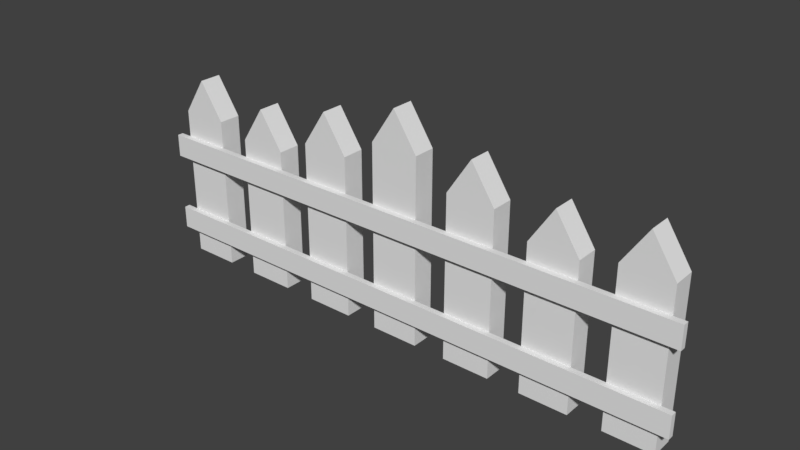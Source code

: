 # Source: Picket_fence.blend  (saved by Blender 2.79.0; exported with 4.5.12 LTS)
import bpy
from mathutils import Matrix  # noqa: F401  (used for matrix-valued properties, if any)

bpy.ops.wm.read_factory_settings(use_empty=True)
scene = bpy.context.scene
scene.name = 'Scene'

# ---- collections
col_collection_1 = bpy.data.collections.new('Collection 1'); scene.collection.children.link(col_collection_1)

# ---- images (referenced by path relative to the original .blend; pixels are not part of the script)
import os
ASSET_DIR = os.environ.get("B2B_ASSET_DIR", "")  # directory of the original .blend (textures are referenced by path, not embedded)
HERE = os.path.dirname(os.path.abspath(__file__))  # packed textures are extracted next to this script under _unpacked/

def load_image(name, relpath, width, height, colorspace="sRGB"):
    """Load a texture the original file referenced (path relative to the .blend, or extracted next to this script)."""
    p = next((c for c in (os.path.join(HERE, relpath), os.path.join(ASSET_DIR, relpath)) if relpath and os.path.exists(c)), "")
    if p:
        img = bpy.data.images.load(p, check_existing=True)
        img.name = name
    else:  # same state as the original file: an image datablock whose file is absent (Cycles renders it pink)
        img = bpy.data.images.new(name, width, height)
        img.source = "FILE"
        img.filepath = "//" + (relpath or name)
    img.colorspace_settings.name = colorspace
    return img
img_untitled = load_image('Untitled', '', 1024, 1024, 'sRGB')

# ---- materials (node trees are filled in below, after node groups)
mat_material_001 = bpy.data.materials.new('Material.001')
mat_material_001.alpha_threshold = 0.0
mat_material_001.roughness = 0.5

# ---- material node trees
mat_material_001.use_nodes = True; mat_material_001.node_tree.nodes.clear()
_N = mat_material_001.node_tree.nodes; _L = mat_material_001.node_tree.links
n0 = _N.new('ShaderNodeOutputMaterial'); n0.name = 'Material Output'; n0.location = (300, 300)
n1 = _N.new('ShaderNodeBsdfDiffuse'); n1.name = 'Diffuse BSDF'; n1.location = (10, 300)
n2 = _N.new('ShaderNodeTexImage'); n2.name = 'Image Texture'; n2.location = (145, 67)
n2.width = 140
n2.image = img_untitled
_L.new(n1.outputs[0], n0.inputs[0])
n0.is_active_output = True

# ---- world
world_world = bpy.data.worlds.new('World'); scene.world = world_world
world_world.color = (0.05088, 0.05088, 0.05088)
world_world.use_sun_shadow = False
world_world.sun_shadow_jitter_overblur = 0.0
world_world.cycles.sampling_method = 'MANUAL'

# ---- meshes
me_cube_001 = bpy.data.meshes.new('Cube.001')
me_cube_001.from_pydata([(0.2984, -0.1388, -1.0), (0.2984, -0.1388, 1.314), (0.2984, 0.1388, -1.0), (0.2984, 0.1388, 1.314), (3.298, -0.1388, -1.0), (3.298, -0.1388, 0.9199), (3.298, 0.1388, -1.0), (3.298, 0.1388, 0.9199), (2.702, -0.1388, -1.0), (2.702, -0.1388, 0.9199), (2.702, 0.1388, -1.0), (2.702, 0.1388, 0.9199), (3.0, -0.1388, 1.373), (3.0, 0.1388, 1.373), (2.298, -0.1388, -1.0), (2.298, -0.1388, 0.8022), (2.298, 0.1388, -1.0), (2.298, 0.1388, 0.8022), (1.702, -0.1388, -1.0), (1.702, -0.1388, 0.8022), (1.702, 0.1388, -1.0), (1.702, 0.1388, 0.8022), (2.0, -0.1388, 1.256), (2.0, 0.1388, 1.256), (1.298, -0.1388, -1.0), (1.298, -0.1388, 1.024), (1.298, 0.1388, -1.0), (1.298, 0.1388, 1.024), (0.7016, -0.1388, -1.0), (0.7016, -0.1388, 1.024), (0.7016, 0.1388, -1.0), (0.7016, 0.1388, 1.024), (1.0, -0.1388, 1.477), (1.0, 0.1388, 1.477), (0.2984, 0.1388, 0.5832), (0.2984, -0.1388, 0.5832), (0.2984, 0.1388, 0.3019), (0.2984, -0.1388, 0.3019), (0.2984, 0.1388, -0.4133), (0.2984, -0.1388, -0.4133), (0.2984, 0.1388, -0.6946), (0.2984, -0.1388, -0.6946), (1.298, 0.1388, 0.5832), (1.298, 0.1388, 0.3019), (1.298, 0.1388, -0.4133), (1.298, 0.1388, -0.6946), (1.298, -0.1388, 0.5832), (1.298, -0.1388, 0.3019), (1.298, -0.1388, -0.4133), (1.298, -0.1388, -0.6946), (0.7016, 0.1388, 0.5832), (0.7016, 0.1388, 0.3019), (0.7016, 0.1388, -0.4133), (0.7016, 0.1388, -0.6946), (0.7016, -0.1388, 0.5832), (0.7016, -0.1388, 0.3019), (0.7016, -0.1388, -0.4133), (0.7016, -0.1388, -0.6946), (2.298, 0.1388, 0.5832), (2.298, 0.1388, 0.3019), (2.298, 0.1388, -0.4133), (2.298, 0.1388, -0.6946), (2.298, -0.1388, 0.5832), (2.298, -0.1388, 0.3019), (2.298, -0.1388, -0.4133), (2.298, -0.1388, -0.6946), (1.702, 0.1388, 0.5832), (1.702, 0.1388, 0.3019), (1.702, 0.1388, -0.4133), (1.702, 0.1388, -0.6946), (1.702, -0.1388, 0.5832), (1.702, -0.1388, 0.3019), (1.702, -0.1388, -0.4133), (1.702, -0.1388, -0.6946), (3.298, 0.1388, 0.5832), (3.298, 0.1388, 0.3019), (3.298, 0.1388, -0.4133), (3.298, 0.1388, -0.6946), (3.298, -0.1388, 0.5832), (3.298, -0.1388, 0.3019), (3.298, -0.1388, -0.4133), (3.298, -0.1388, -0.6946), (2.702, 0.1388, 0.5832), (2.702, 0.1388, 0.3019), (2.702, 0.1388, -0.4133), (2.702, 0.1388, -0.6946), (2.702, -0.1388, 0.5832), (2.702, -0.1388, 0.3019), (2.702, -0.1388, -0.4133), (2.702, -0.1388, -0.6946), (0.2984, -0.2111, 0.5832), (0.2984, -0.2111, 0.3019), (0.2984, -0.2111, -0.4133), (0.2984, -0.2111, -0.6946), (1.298, -0.2111, 0.5832), (1.298, -0.2111, 0.3019), (1.298, -0.2111, -0.4133), (1.298, -0.2111, -0.6946), (0.7016, -0.2111, 0.5832), (0.7016, -0.2111, 0.3019), (0.7016, -0.2111, -0.4133), (0.7016, -0.2111, -0.6946), (2.298, -0.2111, 0.5832), (2.298, -0.2111, 0.3019), (2.298, -0.2111, -0.4133), (2.298, -0.2111, -0.6946), (1.702, -0.2111, 0.5832), (1.702, -0.2111, 0.3019), (1.702, -0.2111, -0.4133), (1.702, -0.2111, -0.6946), (3.298, -0.2111, 0.5832), (3.298, -0.2111, 0.3019), (3.298, -0.2111, -0.4133), (3.298, -0.2111, -0.6946), (2.702, -0.2111, 0.5832), (2.702, -0.2111, 0.3019), (2.702, -0.2111, -0.4133), (2.702, -0.2111, -0.6946), (3.448, -0.1388, 0.5832), (3.448, -0.1388, 0.3019), (3.448, -0.2111, 0.5832), (3.448, -0.2111, 0.3019), (3.448, -0.1388, -0.4133), (3.448, -0.1388, -0.6946), (3.448, -0.2111, -0.4133), (3.448, -0.2111, -0.6946), (-0.2984, -0.1388, -1.0), (-0.2984, -0.1388, 1.314), (-0.2984, 0.1388, -1.0), (-0.2984, 0.1388, 1.314), (-3.298, -0.1388, -1.0), (-3.298, -0.1388, 0.9199), (-3.298, 0.1388, -1.0), (-3.298, 0.1388, 0.9199), (-2.702, -0.1388, -1.0), (-2.702, -0.1388, 0.9199), (-2.702, 0.1388, -1.0), (-2.702, 0.1388, 0.9199), (-3.0, -0.1388, 1.373), (-3.0, 0.1388, 1.373), (-2.298, -0.1388, -1.0), (-2.298, -0.1388, 0.8022), (-2.298, 0.1388, -1.0), (-2.298, 0.1388, 0.8022), (-1.702, -0.1388, -1.0), (-1.702, -0.1388, 0.8022), (-1.702, 0.1388, -1.0), (-1.702, 0.1388, 0.8022), (-2.0, -0.1388, 1.256), (-2.0, 0.1388, 1.256), (-1.298, -0.1388, -1.0), (-1.298, -0.1388, 1.024), (-1.298, 0.1388, -1.0), (-1.298, 0.1388, 1.024), (-0.7016, -0.1388, -1.0), (-0.7016, -0.1388, 1.024), (-0.7016, 0.1388, -1.0), (-0.7016, 0.1388, 1.024), (-1.0, -0.1388, 1.477), (-1.0, 0.1388, 1.477), (-0.2984, 0.1388, 0.5832), (-0.2984, -0.1388, 0.5832), (-0.2984, 0.1388, 0.3019), (-0.2984, -0.1388, 0.3019), (-0.2984, 0.1388, -0.4133), (-0.2984, -0.1388, -0.4133), (-0.2984, 0.1388, -0.6946), (-0.2984, -0.1388, -0.6946), (-1.298, 0.1388, 0.5832), (-1.298, 0.1388, 0.3019), (-1.298, 0.1388, -0.4133), (-1.298, 0.1388, -0.6946), (-1.298, -0.1388, 0.5832), (-1.298, -0.1388, 0.3019), (-1.298, -0.1388, -0.4133), (-1.298, -0.1388, -0.6946), (-0.7016, 0.1388, 0.5832), (-0.7016, 0.1388, 0.3019), (-0.7016, 0.1388, -0.4133), (-0.7016, 0.1388, -0.6946), (-0.7016, -0.1388, 0.5832), (-0.7016, -0.1388, 0.3019), (-0.7016, -0.1388, -0.4133), (-0.7016, -0.1388, -0.6946), (-2.298, 0.1388, 0.5832), (-2.298, 0.1388, 0.3019), (-2.298, 0.1388, -0.4133), (-2.298, 0.1388, -0.6946), (-2.298, -0.1388, 0.5832), (-2.298, -0.1388, 0.3019), (-2.298, -0.1388, -0.4133), (-2.298, -0.1388, -0.6946), (-1.702, 0.1388, 0.5832), (-1.702, 0.1388, 0.3019), (-1.702, 0.1388, -0.4133), (-1.702, 0.1388, -0.6946), (-1.702, -0.1388, 0.5832), (-1.702, -0.1388, 0.3019), (-1.702, -0.1388, -0.4133), (-1.702, -0.1388, -0.6946), (-3.298, 0.1388, 0.5832), (-3.298, 0.1388, 0.3019), (-3.298, 0.1388, -0.4133), (-3.298, 0.1388, -0.6946), (-3.298, -0.1388, 0.5832), (-3.298, -0.1388, 0.3019), (-3.298, -0.1388, -0.4133), (-3.298, -0.1388, -0.6946), (-2.702, 0.1388, 0.5832), (-2.702, 0.1388, 0.3019), (-2.702, 0.1388, -0.4133), (-2.702, 0.1388, -0.6946), (-2.702, -0.1388, 0.5832), (-2.702, -0.1388, 0.3019), (-2.702, -0.1388, -0.4133), (-2.702, -0.1388, -0.6946), (-0.2984, -0.2111, 0.5832), (-0.2984, -0.2111, 0.3019), (-0.2984, -0.2111, -0.4133), (-0.2984, -0.2111, -0.6946), (-1.298, -0.2111, 0.5832), (-1.298, -0.2111, 0.3019), (-1.298, -0.2111, -0.4133), (-1.298, -0.2111, -0.6946), (-0.7016, -0.2111, 0.5832), (-0.7016, -0.2111, 0.3019), (-0.7016, -0.2111, -0.4133), (-0.7016, -0.2111, -0.6946), (-2.298, -0.2111, 0.5832), (-2.298, -0.2111, 0.3019), (-2.298, -0.2111, -0.4133), (-2.298, -0.2111, -0.6946), (-1.702, -0.2111, 0.5832), (-1.702, -0.2111, 0.3019), (-1.702, -0.2111, -0.4133), (-1.702, -0.2111, -0.6946), (-3.298, -0.2111, 0.5832), (-3.298, -0.2111, 0.3019), (-3.298, -0.2111, -0.4133), (-3.298, -0.2111, -0.6946), (-2.702, -0.2111, 0.5832), (-2.702, -0.2111, 0.3019), (-2.702, -0.2111, -0.4133), (-2.702, -0.2111, -0.6946), (0.0, -0.1388, 1.768), (0.0, 0.1388, 1.768), (-3.448, -0.1388, 0.5832), (-3.448, -0.1388, 0.3019), (-3.448, -0.2111, 0.5832), (-3.448, -0.2111, 0.3019), (-3.448, -0.1388, -0.4133), (-3.448, -0.1388, -0.6946), (-3.448, -0.2111, -0.4133), (-3.448, -0.2111, -0.6946), (0.0, 0.1388, 1.314), (0.0, -0.1388, -1.0), (0.0, 0.1388, -1.0), (0.0, -0.1388, 1.314), (0.0, -0.1388, 0.5832), (0.0, 0.1388, 0.5832), (0.0, 0.1388, 0.3019), (0.0, -0.1388, 0.3019), (0.0, -0.1388, -0.4133), (0.0, 0.1388, -0.4133), (0.0, 0.1388, -0.6946), (0.0, -0.1388, -0.6946), (0.0, -0.2111, 0.5832), (0.0, -0.2111, 0.3019), (0.0, -0.2111, -0.4133), (0.0, -0.2111, -0.6946)], [], [(34, 3, 1, 35), (255, 0, 41, 265), (1, 3, 245, 244), (258, 35, 1, 257), (11, 13, 7), (74, 7, 5, 78), (86, 78, 5, 9), (5, 7, 13, 12), (14, 18, 20, 16), (74, 82, 11, 7), (12, 9, 5), (82, 86, 9, 11), (9, 12, 13, 11), (21, 23, 17), (58, 17, 15, 62), (70, 62, 15, 19), (15, 17, 23, 22), (58, 66, 21, 17), (22, 19, 15), (66, 70, 19, 21), (19, 22, 23, 21), (31, 33, 27), (42, 27, 25, 46), (54, 46, 25, 29), (25, 27, 33, 32), (4, 8, 10, 6), (42, 50, 31, 27), (32, 29, 25), (50, 54, 29, 31), (29, 32, 33, 31), (24, 28, 30, 26), (71, 63, 103, 107), (36, 34, 35, 37), (262, 39, 37, 261), (38, 36, 37, 39), (80, 112, 124, 122), (40, 38, 39, 41), (267, 91, 90, 266), (245, 3, 254), (2, 40, 41, 0), (30, 28, 57, 53), (53, 57, 56, 52), (52, 56, 55, 51), (51, 55, 54, 50), (26, 30, 53, 45), (45, 53, 52, 44), (44, 52, 51, 43), (43, 51, 50, 42), (28, 24, 49, 57), (56, 48, 47, 55), (64, 72, 108, 104), (26, 45, 49, 24), (45, 44, 48, 49), (44, 43, 47, 48), (43, 42, 46, 47), (20, 18, 73, 69), (69, 73, 72, 68), (68, 72, 71, 67), (67, 71, 70, 66), (16, 20, 69, 61), (61, 69, 68, 60), (60, 68, 67, 59), (59, 67, 66, 58), (18, 14, 65, 73), (262, 268, 92, 39), (72, 64, 63, 71), (73, 65, 105, 109), (16, 61, 65, 14), (61, 60, 64, 65), (60, 59, 63, 64), (59, 58, 62, 63), (10, 8, 89, 85), (85, 89, 88, 84), (84, 88, 87, 83), (83, 87, 86, 82), (6, 10, 85, 77), (77, 85, 84, 76), (76, 84, 83, 75), (75, 83, 82, 74), (8, 4, 81, 89), (110, 111, 121, 120), (88, 80, 79, 87), (93, 101, 100, 92), (6, 77, 81, 4), (77, 76, 80, 81), (76, 75, 79, 80), (75, 74, 78, 79), (269, 93, 92, 268), (258, 266, 90, 35), (101, 97, 96, 100), (99, 95, 94, 98), (109, 105, 104, 108), (107, 103, 102, 106), (117, 113, 112, 116), (115, 111, 110, 114), (95, 107, 106, 94), (47, 71, 107, 95), (62, 70, 106, 102), (97, 109, 108, 96), (91, 99, 98, 90), (49, 73, 109, 97), (41, 57, 101, 93), (89, 81, 113, 117), (80, 88, 116, 112), (87, 79, 111, 115), (86, 62, 102, 114), (87, 63, 62, 86), (78, 86, 114, 110), (57, 49, 97, 101), (48, 56, 100, 96), (117, 105, 65, 89), (116, 104, 105, 117), (55, 47, 95, 99), (37, 55, 99, 91), (46, 54, 98, 94), (92, 100, 56, 39), (39, 56, 57, 41), (90, 98, 54, 35), (35, 54, 55, 37), (96, 108, 72, 48), (48, 72, 73, 49), (94, 106, 70, 46), (46, 70, 71, 47), (114, 102, 103, 115), (115, 103, 63, 87), (89, 65, 64, 88), (88, 64, 104, 116), (119, 118, 120, 121), (111, 79, 119, 121), (78, 110, 120, 118), (79, 78, 118, 119), (123, 122, 124, 125), (112, 113, 125, 124), (113, 81, 123, 125), (81, 80, 122, 123), (0, 255, 256, 2), (93, 269, 265, 41), (91, 267, 261, 37), (2, 256, 264, 40), (38, 263, 260, 36), (40, 264, 263, 38), (34, 259, 254, 3), (36, 260, 259, 34), (1, 244, 257), (160, 161, 127, 129), (255, 265, 167, 126), (127, 244, 245, 129), (258, 257, 127, 161), (137, 133, 139), (200, 204, 131, 133), (212, 135, 131, 204), (131, 138, 139, 133), (140, 142, 146, 144), (200, 133, 137, 208), (138, 131, 135), (208, 137, 135, 212), (135, 137, 139, 138), (147, 143, 149), (184, 188, 141, 143), (196, 145, 141, 188), (141, 148, 149, 143), (184, 143, 147, 192), (148, 141, 145), (192, 147, 145, 196), (145, 147, 149, 148), (157, 153, 159), (168, 172, 151, 153), (180, 155, 151, 172), (151, 158, 159, 153), (130, 132, 136, 134), (168, 153, 157, 176), (158, 151, 155), (176, 157, 155, 180), (155, 157, 159, 158), (150, 152, 156, 154), (197, 233, 229, 189), (162, 163, 161, 160), (262, 261, 163, 165), (164, 165, 163, 162), (206, 250, 252, 238), (166, 167, 165, 164), (267, 266, 216, 217), (245, 254, 129), (128, 126, 167, 166), (156, 179, 183, 154), (179, 178, 182, 183), (178, 177, 181, 182), (177, 176, 180, 181), (152, 171, 179, 156), (171, 170, 178, 179), (170, 169, 177, 178), (169, 168, 176, 177), (154, 183, 175, 150), (182, 181, 173, 174), (190, 230, 234, 198), (152, 150, 175, 171), (171, 175, 174, 170), (170, 174, 173, 169), (169, 173, 172, 168), (146, 195, 199, 144), (195, 194, 198, 199), (194, 193, 197, 198), (193, 192, 196, 197), (142, 187, 195, 146), (187, 186, 194, 195), (186, 185, 193, 194), (185, 184, 192, 193), (144, 199, 191, 140), (262, 165, 218, 268), (198, 197, 189, 190), (199, 235, 231, 191), (142, 140, 191, 187), (187, 191, 190, 186), (186, 190, 189, 185), (185, 189, 188, 184), (136, 211, 215, 134), (211, 210, 214, 215), (210, 209, 213, 214), (209, 208, 212, 213), (132, 203, 211, 136), (203, 202, 210, 211), (202, 201, 209, 210), (201, 200, 208, 209), (134, 215, 207, 130), (236, 248, 249, 237), (214, 213, 205, 206), (219, 218, 226, 227), (132, 130, 207, 203), (203, 207, 206, 202), (202, 206, 205, 201), (201, 205, 204, 200), (269, 268, 218, 219), (258, 161, 216, 266), (227, 226, 222, 223), (225, 224, 220, 221), (235, 234, 230, 231), (233, 232, 228, 229), (243, 242, 238, 239), (241, 240, 236, 237), (221, 220, 232, 233), (173, 221, 233, 197), (188, 228, 232, 196), (223, 222, 234, 235), (217, 216, 224, 225), (175, 223, 235, 199), (167, 219, 227, 183), (215, 243, 239, 207), (206, 238, 242, 214), (213, 241, 237, 205), (212, 240, 228, 188), (213, 212, 188, 189), (204, 236, 240, 212), (183, 227, 223, 175), (174, 222, 226, 182), (243, 215, 191, 231), (242, 243, 231, 230), (181, 225, 221, 173), (163, 217, 225, 181), (172, 220, 224, 180), (218, 165, 182, 226), (165, 167, 183, 182), (216, 161, 180, 224), (161, 163, 181, 180), (222, 174, 198, 234), (174, 175, 199, 198), (220, 172, 196, 232), (172, 173, 197, 196), (240, 241, 229, 228), (241, 213, 189, 229), (215, 214, 190, 191), (214, 242, 230, 190), (247, 249, 248, 246), (237, 249, 247, 205), (204, 246, 248, 236), (205, 247, 246, 204), (251, 253, 252, 250), (238, 252, 253, 239), (239, 253, 251, 207), (207, 251, 250, 206), (126, 128, 256, 255), (219, 167, 265, 269), (217, 163, 261, 267), (128, 166, 264, 256), (164, 162, 260, 263), (166, 164, 263, 264), (160, 129, 254, 259), (162, 160, 259, 260), (127, 257, 244)])
_uv = me_cube_001.uv_layers.new(name='UVMap')
_uv.uv.foreach_set('vector', [0.04142, 0.3554, 0.04142, 0.4069, 0.02186, 0.4069, 0.02186, 0.3554, 0.02186, 0.2227, 0.02186, 0.2438, 0.0003372, 0.2438, 0.0003372, 0.2227, 0.02186, 0.4069, 0.04142, 0.4069, 0.04142, 0.4452, 0.02186, 0.4452, 0.6627, 0.4048, 0.6837, 0.4048, 0.6837, 0.4564, 0.6627, 0.4564, 0.6299, 0.1739, 0.6619, 0.1949, 0.6299, 0.216, 0.4946, 0.3275, 0.4946, 0.3513, 0.475, 0.3513, 0.475, 0.3275, 0.6625, 0.0003372, 0.7046, 0.0003372, 0.7046, 0.02407, 0.6625, 0.02407, 0.475, 0.3513, 0.4946, 0.3513, 0.4946, 0.3895, 0.475, 0.3895, 0.7923, 0.6427, 0.8344, 0.6427, 0.8344, 0.6623, 0.7923, 0.6623, 0.6062, 0.216, 0.6062, 0.1739, 0.6299, 0.1739, 0.6299, 0.216, 0.6836, 0.05603, 0.6625, 0.02407, 0.7046, 0.02407, 0.4946, 0.06233, 0.475, 0.06233, 0.475, 0.03859, 0.4946, 0.03859, 0.475, 0.03859, 0.475, 0.0003372, 0.4946, 0.0003372, 0.4946, 0.03859, 0.8344, 0.7893, 0.8134, 0.8213, 0.7923, 0.7893, 0.6807, 0.6623, 0.6653, 0.6623, 0.6653, 0.6427, 0.6807, 0.6427, 0.6844, 0.5551, 0.7265, 0.5551, 0.7265, 0.5705, 0.6844, 0.5705, 0.6653, 0.6427, 0.6653, 0.6623, 0.627, 0.6623, 0.627, 0.6427, 0.7923, 0.7739, 0.8344, 0.7739, 0.8344, 0.7893, 0.7923, 0.7893, 0.7055, 0.6025, 0.6844, 0.5705, 0.7265, 0.5705, 0.946, 0.6623, 0.946, 0.6427, 0.9614, 0.6427, 0.9614, 0.6623, 0.9614, 0.6427, 0.9997, 0.6427, 0.9997, 0.6623, 0.9614, 0.6623, 0.2691, 0.2233, 0.2372, 0.2023, 0.2691, 0.1812, 0.4118, 0.06965, 0.4118, 0.03859, 0.4313, 0.03859, 0.4313, 0.06965, 0.6417, 0.489, 0.6837, 0.489, 0.6837, 0.5201, 0.6417, 0.5201, 0.4313, 0.03859, 0.4118, 0.03859, 0.4118, 0.0003372, 0.4313, 0.0003372, 0.475, 0.216, 0.475, 0.1739, 0.4946, 0.1739, 0.4946, 0.216, 0.3002, 0.1812, 0.3002, 0.2233, 0.2691, 0.2233, 0.2691, 0.1812, 0.6627, 0.552, 0.6417, 0.5201, 0.6837, 0.5201, 0.4118, 0.3349, 0.4313, 0.3349, 0.4313, 0.3659, 0.4118, 0.3659, 0.4313, 0.3659, 0.4313, 0.4042, 0.4118, 0.4042, 0.4118, 0.3659, 0.4313, 0.1812, 0.4313, 0.2233, 0.4118, 0.2233, 0.4118, 0.1812, 0.6199, 0.8558, 0.662, 0.8558, 0.662, 0.8609, 0.6199, 0.8609, 0.04142, 0.3355, 0.04142, 0.3554, 0.02186, 0.3554, 0.02186, 0.3355, 0.7055, 0.4559, 0.7265, 0.4559, 0.7265, 0.5063, 0.7055, 0.5063, 0.04142, 0.2851, 0.04142, 0.3355, 0.02186, 0.3355, 0.02186, 0.2851, 0.7126, 0.8923, 0.7126, 0.8872, 0.7231, 0.8872, 0.7231, 0.8923, 0.04142, 0.2653, 0.04142, 0.2851, 0.02186, 0.2851, 0.02186, 0.2653, 0.5, 0.8609, 0.521, 0.8609, 0.521, 0.8807, 0.5, 0.8807, 0.2365, 0.2227, 0.2045, 0.2438, 0.2045, 0.2227, 0.04142, 0.2438, 0.04142, 0.2653, 0.02186, 0.2653, 0.02186, 0.2438, 0.4118, 0.2233, 0.4313, 0.2233, 0.4313, 0.2448, 0.4118, 0.2448, 0.4118, 0.2448, 0.4313, 0.2448, 0.4313, 0.2646, 0.4118, 0.2646, 0.4118, 0.2646, 0.4313, 0.2646, 0.4313, 0.315, 0.4118, 0.315, 0.4118, 0.315, 0.4313, 0.315, 0.4313, 0.3349, 0.4118, 0.3349, 0.4118, 0.1812, 0.4118, 0.2233, 0.3902, 0.2233, 0.3902, 0.1812, 0.3902, 0.1812, 0.3902, 0.2233, 0.3704, 0.2233, 0.3704, 0.1812, 0.3704, 0.1812, 0.3704, 0.2233, 0.32, 0.2233, 0.32, 0.1812, 0.32, 0.1812, 0.32, 0.2233, 0.3002, 0.2233, 0.3002, 0.1812, 0.4313, 0.2233, 0.4313, 0.1812, 0.4528, 0.1812, 0.4528, 0.2233, 0.6625, 0.1642, 0.7046, 0.1642, 0.7046, 0.2146, 0.6625, 0.2146, 0.6421, 0.8923, 0.6001, 0.8923, 0.6001, 0.8872, 0.6421, 0.8872, 0.4118, 0.1812, 0.4118, 0.1597, 0.4313, 0.1597, 0.4313, 0.1812, 0.4118, 0.1597, 0.4118, 0.1399, 0.4313, 0.1399, 0.4313, 0.1597, 0.4118, 0.1399, 0.4118, 0.08947, 0.4313, 0.08947, 0.4313, 0.1399, 0.4118, 0.08947, 0.4118, 0.06965, 0.4313, 0.06965, 0.4313, 0.08947, 0.8344, 0.6623, 0.8344, 0.6427, 0.8559, 0.6427, 0.8559, 0.6623, 0.8559, 0.6623, 0.8559, 0.6427, 0.8757, 0.6427, 0.8757, 0.6623, 0.8757, 0.6623, 0.8757, 0.6427, 0.9261, 0.6427, 0.9261, 0.6623, 0.9261, 0.6623, 0.9261, 0.6427, 0.946, 0.6427, 0.946, 0.6623, 0.7923, 0.6623, 0.8344, 0.6623, 0.8344, 0.6838, 0.7923, 0.6838, 0.7923, 0.6838, 0.8344, 0.6838, 0.8344, 0.7036, 0.7923, 0.7036, 0.7923, 0.7036, 0.8344, 0.7036, 0.8344, 0.754, 0.7923, 0.754, 0.7923, 0.754, 0.8344, 0.754, 0.8344, 0.7739, 0.7923, 0.7739, 0.8344, 0.6427, 0.7923, 0.6427, 0.7923, 0.6212, 0.8344, 0.6212, 0.4802, 0.8923, 0.4802, 0.8872, 0.5012, 0.8872, 0.5012, 0.8923, 0.6625, 0.2663, 0.7046, 0.2663, 0.7046, 0.3167, 0.6625, 0.3167, 0.6199, 0.8302, 0.662, 0.8302, 0.662, 0.8353, 0.6199, 0.8353, 0.7923, 0.6623, 0.7708, 0.6623, 0.7708, 0.6427, 0.7923, 0.6427, 0.7708, 0.6623, 0.751, 0.6623, 0.751, 0.6427, 0.7708, 0.6427, 0.751, 0.6623, 0.7006, 0.6623, 0.7006, 0.6427, 0.751, 0.6427, 0.7006, 0.6623, 0.6807, 0.6623, 0.6807, 0.6427, 0.7006, 0.6427, 0.4946, 0.1739, 0.475, 0.1739, 0.475, 0.1524, 0.4946, 0.1524, 0.4946, 0.1524, 0.475, 0.1524, 0.475, 0.1326, 0.4946, 0.1326, 0.4946, 0.1326, 0.475, 0.1326, 0.475, 0.08215, 0.4946, 0.08215, 0.4946, 0.08215, 0.475, 0.08215, 0.475, 0.06233, 0.4946, 0.06233, 0.4946, 0.216, 0.4946, 0.1739, 0.5161, 0.1739, 0.5161, 0.216, 0.5161, 0.216, 0.5161, 0.1739, 0.5359, 0.1739, 0.5359, 0.216, 0.5359, 0.216, 0.5359, 0.1739, 0.5864, 0.1739, 0.5864, 0.216, 0.5864, 0.216, 0.5864, 0.1739, 0.6062, 0.1739, 0.6062, 0.216, 0.475, 0.1739, 0.475, 0.216, 0.4535, 0.216, 0.4535, 0.1739, 0.7324, 0.8807, 0.7324, 0.8609, 0.743, 0.8609, 0.743, 0.8807, 0.6625, 0.2152, 0.7046, 0.2152, 0.7046, 0.2656, 0.6625, 0.2656, 0.521, 0.8353, 0.5494, 0.8353, 0.5494, 0.8551, 0.521, 0.8551, 0.4946, 0.216, 0.4946, 0.2375, 0.475, 0.2375, 0.475, 0.216, 0.4946, 0.2375, 0.4946, 0.2573, 0.475, 0.2573, 0.475, 0.2375, 0.4946, 0.2573, 0.4946, 0.3077, 0.475, 0.3077, 0.475, 0.2573, 0.4946, 0.3077, 0.4946, 0.3275, 0.475, 0.3275, 0.475, 0.3077, 0.5, 0.8353, 0.521, 0.8353, 0.521, 0.8551, 0.5, 0.8551, 0.4802, 0.8865, 0.4802, 0.8814, 0.5012, 0.8814, 0.5012, 0.8865, 0.5494, 0.8353, 0.5915, 0.8353, 0.5915, 0.8551, 0.5494, 0.8551, 0.5494, 0.8609, 0.5915, 0.8609, 0.5915, 0.8807, 0.5494, 0.8807, 0.6199, 0.8353, 0.662, 0.8353, 0.662, 0.8551, 0.6199, 0.8551, 0.6199, 0.8609, 0.662, 0.8609, 0.662, 0.8807, 0.6199, 0.8807, 0.6904, 0.8353, 0.7324, 0.8353, 0.7324, 0.8551, 0.6904, 0.8551, 0.6904, 0.8609, 0.7324, 0.8609, 0.7324, 0.8807, 0.6904, 0.8807, 0.5915, 0.8609, 0.6199, 0.8609, 0.6199, 0.8807, 0.5915, 0.8807, 0.5915, 0.8558, 0.6199, 0.8558, 0.6199, 0.8609, 0.5915, 0.8609, 0.6421, 0.8865, 0.6001, 0.8865, 0.6001, 0.8814, 0.6421, 0.8814, 0.5915, 0.8353, 0.6199, 0.8353, 0.6199, 0.8551, 0.5915, 0.8551, 0.521, 0.8609, 0.5494, 0.8609, 0.5494, 0.8807, 0.521, 0.8807, 0.5915, 0.8302, 0.6199, 0.8302, 0.6199, 0.8353, 0.5915, 0.8353, 0.521, 0.8302, 0.5494, 0.8302, 0.5494, 0.8353, 0.521, 0.8353, 0.6904, 0.8302, 0.7324, 0.8302, 0.7324, 0.8353, 0.6904, 0.8353, 0.7126, 0.8923, 0.6706, 0.8923, 0.6706, 0.8872, 0.7126, 0.8872, 0.6904, 0.8558, 0.7324, 0.8558, 0.7324, 0.8609, 0.6904, 0.8609, 0.6706, 0.8865, 0.6421, 0.8865, 0.6421, 0.8814, 0.6706, 0.8814, 0.2295, 0.4657, 0.2011, 0.4657, 0.2011, 0.4458, 0.2295, 0.4458, 0.7126, 0.8865, 0.6706, 0.8865, 0.6706, 0.8814, 0.7126, 0.8814, 0.5494, 0.8302, 0.5915, 0.8302, 0.5915, 0.8353, 0.5494, 0.8353, 0.5717, 0.8923, 0.5296, 0.8923, 0.5296, 0.8872, 0.5717, 0.8872, 0.6904, 0.8353, 0.662, 0.8353, 0.662, 0.8302, 0.6904, 0.8302, 0.6904, 0.8551, 0.662, 0.8551, 0.662, 0.8353, 0.6904, 0.8353, 0.5494, 0.8558, 0.5915, 0.8558, 0.5915, 0.8609, 0.5494, 0.8609, 0.521, 0.8558, 0.5494, 0.8558, 0.5494, 0.8609, 0.521, 0.8609, 0.5717, 0.8865, 0.5296, 0.8865, 0.5296, 0.8814, 0.5717, 0.8814, 0.5012, 0.8872, 0.5296, 0.8872, 0.5296, 0.8923, 0.5012, 0.8923, 0.2011, 0.5893, 0.2295, 0.5893, 0.2295, 0.6091, 0.2011, 0.6091, 0.5012, 0.8814, 0.5296, 0.8814, 0.5296, 0.8865, 0.5012, 0.8865, 0.2011, 0.6098, 0.2295, 0.6098, 0.2295, 0.6296, 0.2011, 0.6296, 0.5717, 0.8872, 0.6001, 0.8872, 0.6001, 0.8923, 0.5717, 0.8923, 0.2011, 0.5483, 0.2295, 0.5483, 0.2295, 0.5681, 0.2011, 0.5681, 0.5717, 0.8814, 0.6001, 0.8814, 0.6001, 0.8865, 0.5717, 0.8865, 0.2011, 0.4868, 0.2295, 0.4868, 0.2295, 0.5066, 0.2011, 0.5066, 0.6904, 0.8807, 0.662, 0.8807, 0.662, 0.8609, 0.6904, 0.8609, 0.6904, 0.8609, 0.662, 0.8609, 0.662, 0.8558, 0.6904, 0.8558, 0.2295, 0.5886, 0.2011, 0.5886, 0.2011, 0.5688, 0.2295, 0.5688, 0.6706, 0.8923, 0.6421, 0.8923, 0.6421, 0.8872, 0.6706, 0.8872, 0.743, 0.8558, 0.7628, 0.8558, 0.7628, 0.8609, 0.743, 0.8609, 0.7324, 0.8609, 0.7324, 0.8558, 0.743, 0.8558, 0.743, 0.8609, 0.7126, 0.8865, 0.7126, 0.8814, 0.7231, 0.8814, 0.7231, 0.8865, 0.2116, 0.6713, 0.2116, 0.6911, 0.2011, 0.6911, 0.2011, 0.6713, 0.743, 0.8302, 0.7628, 0.8302, 0.7628, 0.8353, 0.743, 0.8353, 0.7324, 0.8551, 0.7324, 0.8353, 0.743, 0.8353, 0.743, 0.8551, 0.7324, 0.8353, 0.7324, 0.8302, 0.743, 0.8302, 0.743, 0.8353, 0.4535, 0.3902, 0.4733, 0.3902, 0.4733, 0.4007, 0.4535, 0.4007, 0.02186, 0.2438, 0.02186, 0.2227, 0.04142, 0.2227, 0.04142, 0.2438, 0.521, 0.8353, 0.5, 0.8353, 0.5, 0.8302, 0.521, 0.8302, 0.521, 0.8609, 0.5, 0.8609, 0.5, 0.8558, 0.521, 0.8558, 0.04142, 0.2438, 0.04142, 0.2227, 0.06294, 0.2227, 0.06294, 0.2438, 0.08276, 0.2438, 0.08277, 0.2227, 0.1332, 0.2227, 0.1332, 0.2438, 0.06294, 0.2438, 0.06294, 0.2227, 0.08277, 0.2227, 0.08276, 0.2438, 0.153, 0.2438, 0.153, 0.2227, 0.2045, 0.2227, 0.2045, 0.2438, 0.1332, 0.2438, 0.1332, 0.2227, 0.153, 0.2227, 0.153, 0.2438, 0.6837, 0.4564, 0.6627, 0.4883, 0.6627, 0.4564, 0.04142, 0.09014, 0.02186, 0.09014, 0.02186, 0.03859, 0.04142, 0.03859, 0.02186, 0.2227, 0.0003372, 0.2227, 0.0003372, 0.2017, 0.02186, 0.2017, 0.02186, 0.03859, 0.02186, 0.0003372, 0.04142, 0.0003372, 0.04142, 0.03859, 0.6627, 0.4048, 0.6627, 0.4564, 0.6417, 0.4564, 0.6417, 0.4048, 0.4107, 0.7976, 0.4528, 0.7976, 0.4318, 0.8295, 0.5644, 0.6623, 0.5644, 0.6427, 0.5881, 0.6427, 0.5881, 0.6623, 0.7046, 0.0567, 0.7046, 0.08044, 0.6625, 0.08044, 0.6625, 0.0567, 0.5881, 0.6427, 0.6264, 0.6427, 0.6264, 0.6623, 0.5881, 0.6623, 0.02186, 0.6111, 0.04142, 0.6111, 0.04142, 0.6532, 0.02186, 0.6532, 0.4528, 0.7739, 0.4528, 0.7976, 0.4107, 0.7976, 0.4107, 0.7739, 0.6836, 0.1124, 0.6625, 0.08044, 0.7046, 0.08044, 0.2992, 0.6623, 0.2754, 0.6623, 0.2754, 0.6427, 0.2992, 0.6427, 0.2754, 0.6427, 0.2754, 0.6623, 0.2372, 0.6623, 0.2372, 0.6427, 0.1684, 0.6532, 0.1684, 0.6111, 0.2004, 0.6321, 0.04142, 0.4995, 0.02186, 0.4995, 0.02186, 0.4841, 0.04142, 0.4841, 0.7265, 0.507, 0.7265, 0.5225, 0.6844, 0.5225, 0.6844, 0.507, 0.02186, 0.4841, 0.02186, 0.4458, 0.04142, 0.4458, 0.04142, 0.4841, 0.153, 0.6111, 0.1684, 0.6111, 0.1684, 0.6532, 0.153, 0.6532, 0.7054, 0.5544, 0.6844, 0.5225, 0.7265, 0.5225, 0.04142, 0.7647, 0.04142, 0.7802, 0.02186, 0.7802, 0.02186, 0.7647, 0.02186, 0.7802, 0.04142, 0.7802, 0.04142, 0.8184, 0.02186, 0.8184, 0.4181, 0.5886, 0.4601, 0.5886, 0.4391, 0.6205, 0.5717, 0.4459, 0.5717, 0.4264, 0.6028, 0.4264, 0.6028, 0.4459, 0.6837, 0.5527, 0.6837, 0.5838, 0.6417, 0.5838, 0.6417, 0.5527, 0.6028, 0.4264, 0.641, 0.4264, 0.641, 0.4459, 0.6028, 0.4459, 0.4528, 0.6427, 0.4528, 0.6623, 0.4107, 0.6623, 0.4107, 0.6427, 0.4601, 0.5575, 0.4601, 0.5886, 0.4181, 0.5886, 0.4181, 0.5575, 0.6627, 0.6157, 0.6417, 0.5838, 0.6837, 0.5838, 0.3065, 0.4459, 0.2754, 0.4459, 0.2754, 0.4264, 0.3065, 0.4264, 0.2754, 0.4264, 0.2754, 0.4459, 0.2372, 0.4459, 0.2372, 0.4264, 0.4601, 0.4264, 0.4601, 0.4459, 0.4181, 0.4459, 0.4181, 0.4264, 0.3801, 0.8558, 0.3801, 0.8609, 0.338, 0.8609, 0.338, 0.8558, 0.04142, 0.11, 0.02186, 0.11, 0.02186, 0.09014, 0.04142, 0.09014, 0.7055, 0.4559, 0.7055, 0.5063, 0.6844, 0.5063, 0.6844, 0.4559, 0.04142, 0.1604, 0.02186, 0.1604, 0.02186, 0.11, 0.04142, 0.11, 0.2477, 0.8923, 0.2372, 0.8923, 0.2372, 0.8872, 0.2477, 0.8872, 0.04142, 0.1802, 0.02186, 0.1802, 0.02186, 0.1604, 0.04142, 0.1604, 0.5, 0.8609, 0.5, 0.8807, 0.4789, 0.8807, 0.4789, 0.8609, 0.2365, 0.2227, 0.2045, 0.2227, 0.2045, 0.2017, 0.04142, 0.2017, 0.02186, 0.2017, 0.02186, 0.1802, 0.04142, 0.1802, 0.4181, 0.4459, 0.3965, 0.4459, 0.3965, 0.4264, 0.4181, 0.4264, 0.3965, 0.4459, 0.3767, 0.4459, 0.3767, 0.4264, 0.3965, 0.4264, 0.3767, 0.4459, 0.3263, 0.4459, 0.3263, 0.4264, 0.3767, 0.4264, 0.3263, 0.4459, 0.3065, 0.4459, 0.3065, 0.4264, 0.3263, 0.4264, 0.4601, 0.4459, 0.4601, 0.4675, 0.4181, 0.4675, 0.4181, 0.4459, 0.4601, 0.4675, 0.4601, 0.4873, 0.4181, 0.4873, 0.4181, 0.4675, 0.4601, 0.4873, 0.4601, 0.5377, 0.4181, 0.5377, 0.4181, 0.4873, 0.4601, 0.5377, 0.4601, 0.5575, 0.4181, 0.5575, 0.4181, 0.5377, 0.4181, 0.4264, 0.4181, 0.4048, 0.4601, 0.4048, 0.4601, 0.4264, 0.7046, 0.1131, 0.7046, 0.1635, 0.6625, 0.1635, 0.6625, 0.1131, 0.3182, 0.8923, 0.3182, 0.8872, 0.3602, 0.8872, 0.3602, 0.8923, 0.4601, 0.4459, 0.4601, 0.4264, 0.4816, 0.4264, 0.4816, 0.4459, 0.4816, 0.4459, 0.4816, 0.4264, 0.5015, 0.4264, 0.5015, 0.4459, 0.5015, 0.4459, 0.5015, 0.4264, 0.5519, 0.4264, 0.5519, 0.4459, 0.5519, 0.4459, 0.5519, 0.4264, 0.5717, 0.4264, 0.5717, 0.4459, 0.04142, 0.6532, 0.04142, 0.6747, 0.02186, 0.6747, 0.02186, 0.6532, 0.04142, 0.6747, 0.04142, 0.6945, 0.02186, 0.6945, 0.02186, 0.6747, 0.04142, 0.6945, 0.04142, 0.7449, 0.02186, 0.7449, 0.02186, 0.6945, 0.04142, 0.7449, 0.04142, 0.7647, 0.02186, 0.7647, 0.02186, 0.7449, 0.04142, 0.6111, 0.06294, 0.6111, 0.06294, 0.6532, 0.04142, 0.6532, 0.06294, 0.6111, 0.08277, 0.6111, 0.08276, 0.6532, 0.06294, 0.6532, 0.08277, 0.6111, 0.1332, 0.6111, 0.1332, 0.6532, 0.08276, 0.6532, 0.1332, 0.6111, 0.153, 0.6111, 0.153, 0.6532, 0.1332, 0.6532, 0.02186, 0.6532, 0.0003372, 0.6532, 0.0003372, 0.6111, 0.02186, 0.6111, 0.4802, 0.8923, 0.4591, 0.8923, 0.4591, 0.8872, 0.4802, 0.8872, 0.7046, 0.3174, 0.7046, 0.3678, 0.6625, 0.3678, 0.6625, 0.3174, 0.3801, 0.8302, 0.3801, 0.8353, 0.338, 0.8353, 0.338, 0.8302, 0.04142, 0.6111, 0.02186, 0.6111, 0.02186, 0.5896, 0.04142, 0.5896, 0.04142, 0.5896, 0.02186, 0.5896, 0.02186, 0.5698, 0.04142, 0.5698, 0.04142, 0.5698, 0.02186, 0.5698, 0.02186, 0.5194, 0.04142, 0.5194, 0.04142, 0.5194, 0.02186, 0.5194, 0.02186, 0.4995, 0.04142, 0.4995, 0.4107, 0.6623, 0.3892, 0.6623, 0.3892, 0.6427, 0.4107, 0.6427, 0.3892, 0.6623, 0.3694, 0.6623, 0.3694, 0.6427, 0.3892, 0.6427, 0.3694, 0.6623, 0.319, 0.6623, 0.319, 0.6427, 0.3694, 0.6427, 0.319, 0.6623, 0.2992, 0.6623, 0.2992, 0.6427, 0.319, 0.6427, 0.4528, 0.6623, 0.4528, 0.6838, 0.4107, 0.6838, 0.4107, 0.6623, 0.4528, 0.6838, 0.4528, 0.7036, 0.4107, 0.7036, 0.4107, 0.6838, 0.4528, 0.7036, 0.4528, 0.754, 0.4107, 0.754, 0.4107, 0.7036, 0.4528, 0.754, 0.4528, 0.7739, 0.4107, 0.7739, 0.4107, 0.754, 0.4107, 0.6427, 0.4107, 0.6212, 0.4528, 0.6212, 0.4528, 0.6427, 0.2675, 0.8807, 0.257, 0.8807, 0.257, 0.8609, 0.2675, 0.8609, 0.7265, 0.4048, 0.7265, 0.4553, 0.6844, 0.4553, 0.6844, 0.4048, 0.4789, 0.8353, 0.4789, 0.8551, 0.4505, 0.8551, 0.4505, 0.8353, 0.4528, 0.6623, 0.4528, 0.6427, 0.4743, 0.6427, 0.4743, 0.6623, 0.4743, 0.6623, 0.4743, 0.6427, 0.4942, 0.6427, 0.4942, 0.6623, 0.4942, 0.6623, 0.4942, 0.6427, 0.5446, 0.6427, 0.5446, 0.6623, 0.5446, 0.6623, 0.5446, 0.6427, 0.5644, 0.6427, 0.5644, 0.6623, 0.5, 0.8353, 0.5, 0.8551, 0.4789, 0.8551, 0.4789, 0.8353, 0.4802, 0.8865, 0.4591, 0.8865, 0.4591, 0.8814, 0.4802, 0.8814, 0.4505, 0.8353, 0.4505, 0.8551, 0.4085, 0.8551, 0.4085, 0.8353, 0.4505, 0.8609, 0.4505, 0.8807, 0.4085, 0.8807, 0.4085, 0.8609, 0.3801, 0.8353, 0.3801, 0.8551, 0.338, 0.8551, 0.338, 0.8353, 0.3801, 0.8609, 0.3801, 0.8807, 0.338, 0.8807, 0.338, 0.8609, 0.3096, 0.8353, 0.3096, 0.8551, 0.2675, 0.8551, 0.2675, 0.8353, 0.3096, 0.8609, 0.3096, 0.8807, 0.2675, 0.8807, 0.2675, 0.8609, 0.4085, 0.8609, 0.4085, 0.8807, 0.3801, 0.8807, 0.3801, 0.8609, 0.4085, 0.8558, 0.4085, 0.8609, 0.3801, 0.8609, 0.3801, 0.8558, 0.3182, 0.8865, 0.3182, 0.8814, 0.3602, 0.8814, 0.3602, 0.8865, 0.4085, 0.8353, 0.4085, 0.8551, 0.3801, 0.8551, 0.3801, 0.8353, 0.4789, 0.8609, 0.4789, 0.8807, 0.4505, 0.8807, 0.4505, 0.8609, 0.4085, 0.8302, 0.4085, 0.8353, 0.3801, 0.8353, 0.3801, 0.8302, 0.4789, 0.8302, 0.4789, 0.8353, 0.4505, 0.8353, 0.4505, 0.8302, 0.3096, 0.8302, 0.3096, 0.8353, 0.2675, 0.8353, 0.2675, 0.8302, 0.2477, 0.8923, 0.2477, 0.8872, 0.2898, 0.8872, 0.2898, 0.8923, 0.3096, 0.8558, 0.3096, 0.8609, 0.2675, 0.8609, 0.2675, 0.8558, 0.2898, 0.8865, 0.2898, 0.8814, 0.3182, 0.8814, 0.3182, 0.8865, 0.2011, 0.5476, 0.2011, 0.5278, 0.2295, 0.5278, 0.2295, 0.5476, 0.2477, 0.8865, 0.2477, 0.8814, 0.2898, 0.8814, 0.2898, 0.8865, 0.4505, 0.8302, 0.4505, 0.8353, 0.4085, 0.8353, 0.4085, 0.8302, 0.3886, 0.8923, 0.3886, 0.8872, 0.4307, 0.8872, 0.4307, 0.8923, 0.3096, 0.8353, 0.3096, 0.8302, 0.338, 0.8302, 0.338, 0.8353, 0.3096, 0.8551, 0.3096, 0.8353, 0.338, 0.8353, 0.338, 0.8551, 0.4505, 0.8558, 0.4505, 0.8609, 0.4085, 0.8609, 0.4085, 0.8558, 0.4789, 0.8558, 0.4789, 0.8609, 0.4505, 0.8609, 0.4505, 0.8558, 0.3886, 0.8865, 0.3886, 0.8814, 0.4307, 0.8814, 0.4307, 0.8865, 0.4591, 0.8872, 0.4591, 0.8923, 0.4307, 0.8923, 0.4307, 0.8872, 0.691, 0.3685, 0.691, 0.3883, 0.6625, 0.3883, 0.6625, 0.3685, 0.4591, 0.8814, 0.4591, 0.8865, 0.4307, 0.8865, 0.4307, 0.8814, 0.2295, 0.6303, 0.2295, 0.6501, 0.2011, 0.6501, 0.2011, 0.6303, 0.3886, 0.8872, 0.3886, 0.8923, 0.3602, 0.8923, 0.3602, 0.8872, 0.2295, 0.6508, 0.2295, 0.6706, 0.2011, 0.6706, 0.2011, 0.6508, 0.3886, 0.8814, 0.3886, 0.8865, 0.3602, 0.8865, 0.3602, 0.8814, 0.2295, 0.4663, 0.2295, 0.4862, 0.2011, 0.4862, 0.2011, 0.4663, 0.3096, 0.8807, 0.3096, 0.8609, 0.338, 0.8609, 0.338, 0.8807, 0.3096, 0.8609, 0.3096, 0.8558, 0.338, 0.8558, 0.338, 0.8609, 0.2011, 0.5271, 0.2011, 0.5073, 0.2295, 0.5073, 0.2295, 0.5271, 0.2898, 0.8923, 0.2898, 0.8872, 0.3182, 0.8872, 0.3182, 0.8923, 0.257, 0.8558, 0.257, 0.8609, 0.2372, 0.8609, 0.2372, 0.8558, 0.2675, 0.8609, 0.257, 0.8609, 0.257, 0.8558, 0.2675, 0.8558, 0.2477, 0.8865, 0.2372, 0.8865, 0.2372, 0.8814, 0.2477, 0.8814, 0.2235, 0.6713, 0.234, 0.6713, 0.234, 0.6911, 0.2235, 0.6911, 0.257, 0.8302, 0.257, 0.8353, 0.2372, 0.8353, 0.2372, 0.8302, 0.2675, 0.8551, 0.257, 0.8551, 0.257, 0.8353, 0.2675, 0.8353, 0.2675, 0.8353, 0.257, 0.8353, 0.257, 0.8302, 0.2675, 0.8302, 0.2123, 0.6713, 0.2228, 0.6713, 0.2228, 0.6911, 0.2123, 0.6911, 0.02186, 0.2017, 0.04142, 0.2017, 0.04142, 0.2227, 0.02186, 0.2227, 0.4789, 0.8353, 0.4789, 0.8302, 0.5, 0.8302, 0.5, 0.8353, 0.4789, 0.8609, 0.4789, 0.8558, 0.5, 0.8558, 0.5, 0.8609, 0.04142, 0.2017, 0.06294, 0.2017, 0.06294, 0.2227, 0.04142, 0.2227, 0.08277, 0.2017, 0.1332, 0.2017, 0.1332, 0.2227, 0.08277, 0.2227, 0.06294, 0.2017, 0.08277, 0.2017, 0.08277, 0.2227, 0.06294, 0.2227, 0.153, 0.2017, 0.2045, 0.2017, 0.2045, 0.2227, 0.153, 0.2227, 0.1332, 0.2017, 0.153, 0.2017, 0.153, 0.2227, 0.1332, 0.2227, 0.6417, 0.4564, 0.6627, 0.4564, 0.6627, 0.4883])
me_cube_001.materials.append(mat_material_001)
me_cube_001.use_remesh_preserve_volume = False
me_cube_001.use_remesh_preserve_attributes = False
me_cube_001.use_mirror_vertex_groups = False
me_cube_001.update()

# ---- objects
ob_cube = bpy.data.objects.new('Cube', me_cube_001)

# ---- transforms, parenting, visibility, modifiers, constraints
ob_cube.location = (0.0, 0.0, 0.0)
ob_cube.lineart.crease_threshold = 0.0

# ---- collection membership
col_collection_1.objects.link(ob_cube)

# ---- scene / render settings (as saved in the file)
scene.frame_start = 1; scene.frame_end = 250; scene.frame_set(1)
scene.render.engine = 'CYCLES'
scene.render.resolution_percentage = 50
scene.render.dither_intensity = 0.0
scene.cycles.use_denoising = False
scene.cycles.samples = 128
scene.cycles.sampling_pattern = 'TABULATED_SOBOL'
scene.cycles.use_adaptive_sampling = False
scene.cycles.use_light_tree = False
scene.cycles.blur_glossy = 0.0
scene.cycles.sample_clamp_indirect = 0.0
scene.view_settings.view_transform = 'Standard'
bpy.context.view_layer.update()

# ---- added for rendering (the .blend has no active camera and no usable light): camera, sun
cam_auto = bpy.data.cameras.new('AutoCamera')
cam_auto.lens = 50.0
cam_auto.sensor_width = 36.0
cam_auto.clip_end = 1000.0
ob_auto_camera = bpy.data.objects.new('AutoCamera', cam_auto)
scene.collection.objects.link(ob_auto_camera)
ob_auto_camera.location = (6.88207, -8.29466, 5.88964)
ob_auto_camera.rotation_euler = (1.09748, -7.21219e-08, 0.694738)
scene.camera = ob_auto_camera
light_auto_sun = bpy.data.lights.new('AutoSun', 'SUN')
light_auto_sun.energy = 3.0
light_auto_sun.angle = 0.0523599
ob_auto_sun = bpy.data.objects.new('AutoSun', light_auto_sun)
scene.collection.objects.link(ob_auto_sun)
ob_auto_sun.rotation_euler = (0.872665, 0.174533, 0.523599)
bpy.context.view_layer.update()
